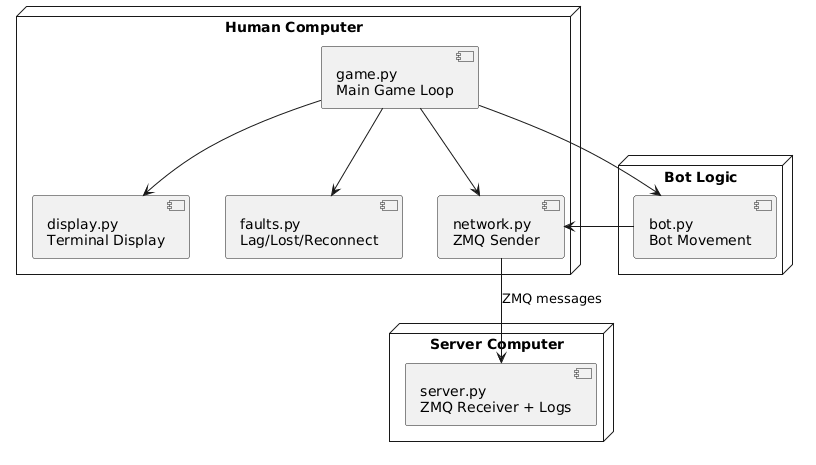

The diagram above was rendered by PlantUML. Its source (embedded in the PNG):
@startuml
node "Human Computer" {
  component "game.py\nMain Game Loop" as Game
  component "display.py\nTerminal Display" as Display
  component "faults.py\nLag/Lost/Reconnect" as Faults
  component "network.py\nZMQ Sender" as Network
}

node "Bot Logic" {
  component "bot.py\nBot Movement" as Bot
}

node "Server Computer" {
  component "server.py\nZMQ Receiver + Logs" as Server
}

Game --> Display
Game --> Faults
Game --> Bot
Game --> Network
Bot --> Network
Network --> Server : ZMQ messages
@enduml